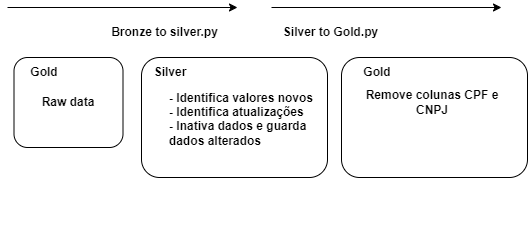

The diagram above was exported from draw.io. Its source (the exported page's mxGraphModel, read from the mxfile embedded in the PNG):
<mxGraphModel dx="1120" dy="478" grid="1" gridSize="10" guides="1" tooltips="1" connect="1" arrows="1" fold="1" page="1" pageScale="1" pageWidth="827" pageHeight="1169" math="0" shadow="0">
  <root>
    <mxCell id="0" />
    <mxCell id="1" parent="0" />
    <mxCell id="2" value="" style="rounded=1;whiteSpace=wrap;html=1;" vertex="1" parent="1">
      <mxGeometry x="156.5" y="610" width="109" height="90" as="geometry" />
    </mxCell>
    <mxCell id="3" value="&lt;b&gt;Gold&lt;/b&gt;" style="text;html=1;strokeColor=none;fillColor=none;align=center;verticalAlign=middle;whiteSpace=wrap;rounded=0;" vertex="1" parent="1">
      <mxGeometry x="156.5" y="610" width="60" height="30" as="geometry" />
    </mxCell>
    <mxCell id="4" value="&lt;b&gt;Bronze to silver.py&lt;/b&gt;" style="text;html=1;strokeColor=none;fillColor=none;align=center;verticalAlign=middle;whiteSpace=wrap;rounded=0;" vertex="1" parent="1">
      <mxGeometry x="164.84" y="570" width="285.16" height="30" as="geometry" />
    </mxCell>
    <mxCell id="5" value="&lt;b&gt;Raw data&lt;/b&gt;" style="text;html=1;strokeColor=none;fillColor=none;align=center;verticalAlign=middle;whiteSpace=wrap;rounded=0;" vertex="1" parent="1">
      <mxGeometry x="181" y="640" width="60" height="30" as="geometry" />
    </mxCell>
    <mxCell id="6" value="" style="rounded=1;whiteSpace=wrap;html=1;" vertex="1" parent="1">
      <mxGeometry x="284" y="610" width="186" height="120" as="geometry" />
    </mxCell>
    <mxCell id="7" value="&lt;div style=&quot;text-align: left;&quot;&gt;&lt;b style=&quot;background-color: initial;&quot;&gt;- Identifica valores novos&lt;/b&gt;&lt;/div&gt;&lt;div style=&quot;font-weight: bold; text-align: left;&quot;&gt;&lt;b style=&quot;background-color: initial;&quot;&gt;- Identifica atualizações&lt;/b&gt;&lt;/div&gt;&lt;div style=&quot;font-weight: bold; text-align: left;&quot;&gt;&lt;b style=&quot;background-color: initial;&quot;&gt;- Inativa dados e guarda dados alterados&lt;/b&gt;&lt;/div&gt;&lt;div style=&quot;font-weight: bold; text-align: left;&quot;&gt;&lt;br&gt;&lt;/div&gt;&lt;div style=&quot;font-weight: bold; text-align: left;&quot;&gt;&lt;b style=&quot;background-color: initial;&quot;&gt;&lt;br&gt;&lt;/b&gt;&lt;/div&gt;&lt;div style=&quot;text-align: left;&quot;&gt;&lt;b&gt;&lt;br&gt;&lt;/b&gt;&lt;/div&gt;&lt;br&gt;&lt;br&gt;&lt;div style=&quot;text-align: left;&quot;&gt;&lt;br&gt;&lt;/div&gt;" style="text;html=1;strokeColor=none;fillColor=none;align=center;verticalAlign=middle;whiteSpace=wrap;rounded=0;" vertex="1" parent="1">
      <mxGeometry x="311.25" y="680" width="151.5" height="70" as="geometry" />
    </mxCell>
    <mxCell id="8" value="&lt;b&gt;Silver&lt;/b&gt;" style="text;html=1;strokeColor=none;fillColor=none;align=center;verticalAlign=middle;whiteSpace=wrap;rounded=0;" vertex="1" parent="1">
      <mxGeometry x="282.68" y="610" width="60" height="30" as="geometry" />
    </mxCell>
    <mxCell id="9" value="" style="rounded=1;whiteSpace=wrap;html=1;" vertex="1" parent="1">
      <mxGeometry x="484" y="610" width="186" height="120" as="geometry" />
    </mxCell>
    <mxCell id="10" value="&lt;b&gt;Remove colunas CPF e CNPJ&lt;/b&gt;" style="text;html=1;strokeColor=none;fillColor=none;align=center;verticalAlign=middle;whiteSpace=wrap;rounded=0;" vertex="1" parent="1">
      <mxGeometry x="490" y="640" width="170" height="30" as="geometry" />
    </mxCell>
    <mxCell id="11" value="&lt;b&gt;Gold&lt;/b&gt;" style="text;html=1;strokeColor=none;fillColor=none;align=center;verticalAlign=middle;whiteSpace=wrap;rounded=0;" vertex="1" parent="1">
      <mxGeometry x="490" y="610" width="60" height="30" as="geometry" />
    </mxCell>
    <mxCell id="12" value="&lt;b&gt;Silver to Gold.py&lt;/b&gt;" style="text;html=1;strokeColor=none;fillColor=none;align=center;verticalAlign=middle;whiteSpace=wrap;rounded=0;" vertex="1" parent="1">
      <mxGeometry x="331.34000000000003" y="570" width="285.16" height="30" as="geometry" />
    </mxCell>
    <mxCell id="13" value="" style="endArrow=classic;html=1;rounded=0;" edge="1" parent="1">
      <mxGeometry width="50" height="50" relative="1" as="geometry">
        <mxPoint x="150" y="560" as="sourcePoint" />
        <mxPoint x="380" y="560" as="targetPoint" />
      </mxGeometry>
    </mxCell>
    <mxCell id="14" value="" style="endArrow=classic;html=1;rounded=0;" edge="1" parent="1">
      <mxGeometry width="50" height="50" relative="1" as="geometry">
        <mxPoint x="414" y="560" as="sourcePoint" />
        <mxPoint x="644" y="560" as="targetPoint" />
      </mxGeometry>
    </mxCell>
  </root>
</mxGraphModel>